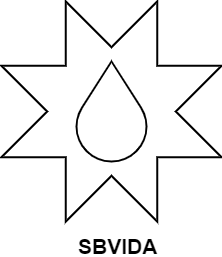

The diagram above was exported from draw.io. Its source (the exported page's mxGraphModel, read from the mxfile embedded in the PNG):
<mxGraphModel dx="862" dy="482" grid="1" gridSize="10" guides="1" tooltips="1" connect="1" arrows="1" fold="1" page="1" pageScale="1" pageWidth="827" pageHeight="1169" math="0" shadow="0">
  <root>
    <mxCell id="0" />
    <mxCell id="1" parent="0" />
    <mxCell id="WvkYJMv-0I3JpYmNqRxj-1" value="" style="verticalLabelPosition=bottom;verticalAlign=top;html=1;shape=mxgraph.basic.8_point_star;strokeWidth=2;" vertex="1" parent="1">
      <mxGeometry x="250" y="70" width="220" height="220" as="geometry" />
    </mxCell>
    <mxCell id="WvkYJMv-0I3JpYmNqRxj-2" value="" style="verticalLabelPosition=bottom;verticalAlign=top;html=1;shape=mxgraph.basic.drop;strokeWidth=2;" vertex="1" parent="1">
      <mxGeometry x="325" y="130" width="70" height="100" as="geometry" />
    </mxCell>
    <mxCell id="WvkYJMv-0I3JpYmNqRxj-3" value="SBVIDA" style="text;html=1;resizable=0;points=[];autosize=1;align=left;verticalAlign=top;spacingTop=-4;fontStyle=1;fontSize=21;" vertex="1" parent="1">
      <mxGeometry x="325" y="300" width="60" height="20" as="geometry" />
    </mxCell>
  </root>
</mxGraphModel>